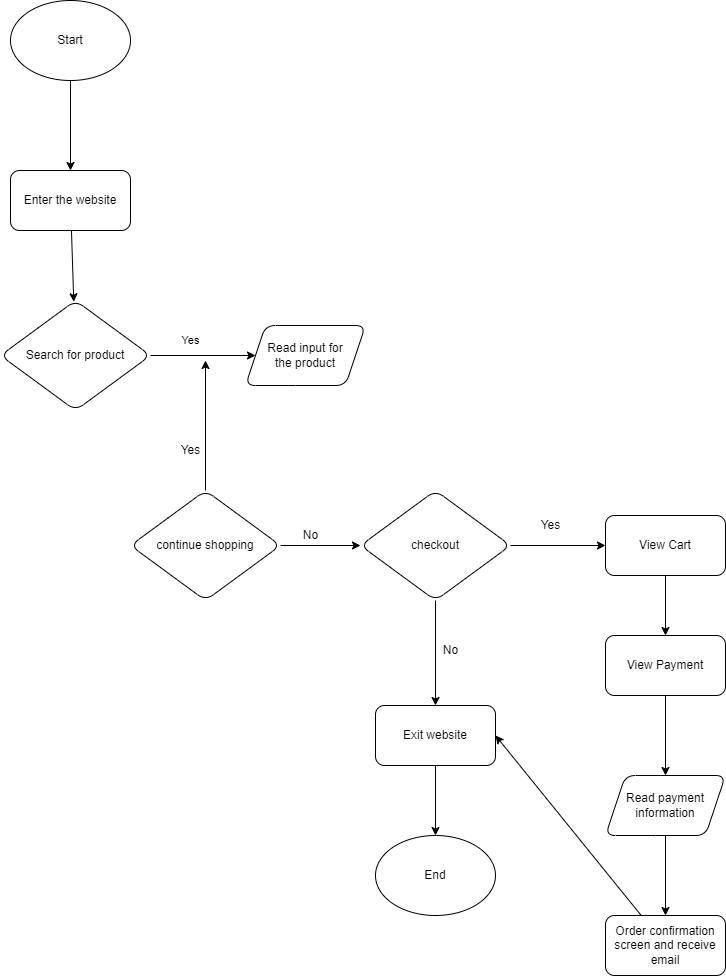

The diagram above was exported from draw.io. Its source (the exported page's mxGraphModel, read from the mxfile embedded in the PNG):
<mxGraphModel dx="574" dy="322" grid="0" gridSize="10" guides="1" tooltips="1" connect="1" arrows="1" fold="1" page="1" pageScale="1" pageWidth="850" pageHeight="1100" math="0" shadow="0">
  <root>
    <mxCell id="0" />
    <mxCell id="1" parent="0" />
    <mxCell id="4" value="" style="edgeStyle=none;html=1;" edge="1" parent="1" source="2">
      <mxGeometry relative="1" as="geometry">
        <mxPoint x="140" y="200" as="targetPoint" />
      </mxGeometry>
    </mxCell>
    <mxCell id="2" value="Start" style="ellipse;whiteSpace=wrap;html=1;" vertex="1" parent="1">
      <mxGeometry x="80" y="30" width="120" height="80" as="geometry" />
    </mxCell>
    <mxCell id="7" value="" style="edgeStyle=none;html=1;" edge="1" parent="1" source="5" target="6">
      <mxGeometry relative="1" as="geometry" />
    </mxCell>
    <mxCell id="5" value="Enter the website" style="rounded=1;whiteSpace=wrap;html=1;" vertex="1" parent="1">
      <mxGeometry x="80" y="200" width="120" height="60" as="geometry" />
    </mxCell>
    <mxCell id="9" value="" style="edgeStyle=none;html=1;" edge="1" parent="1" source="6" target="8">
      <mxGeometry relative="1" as="geometry" />
    </mxCell>
    <mxCell id="10" value="Yes" style="edgeLabel;html=1;align=center;verticalAlign=middle;resizable=0;points=[];" vertex="1" connectable="0" parent="9">
      <mxGeometry x="-0.4303" y="6" relative="1" as="geometry">
        <mxPoint x="10" y="-9" as="offset" />
      </mxGeometry>
    </mxCell>
    <mxCell id="6" value="Search for product" style="rhombus;whiteSpace=wrap;html=1;rounded=1;" vertex="1" parent="1">
      <mxGeometry x="70" y="330" width="150" height="110" as="geometry" />
    </mxCell>
    <mxCell id="8" value="Read input for&lt;br&gt;the product" style="shape=parallelogram;perimeter=parallelogramPerimeter;whiteSpace=wrap;html=1;fixedSize=1;rounded=1;" vertex="1" parent="1">
      <mxGeometry x="315" y="355" width="120" height="60" as="geometry" />
    </mxCell>
    <mxCell id="13" style="edgeStyle=none;html=1;" edge="1" parent="1" source="12">
      <mxGeometry relative="1" as="geometry">
        <mxPoint x="275" y="390" as="targetPoint" />
        <Array as="points" />
      </mxGeometry>
    </mxCell>
    <mxCell id="16" value="" style="edgeStyle=none;html=1;" edge="1" parent="1" source="12" target="15">
      <mxGeometry relative="1" as="geometry" />
    </mxCell>
    <mxCell id="12" value="continue shopping" style="rhombus;whiteSpace=wrap;html=1;rounded=1;" vertex="1" parent="1">
      <mxGeometry x="200" y="520" width="150" height="110" as="geometry" />
    </mxCell>
    <mxCell id="14" value="Yes" style="text;html=1;align=center;verticalAlign=middle;resizable=0;points=[];autosize=1;strokeColor=none;fillColor=none;" vertex="1" parent="1">
      <mxGeometry x="240" y="465" width="40" height="30" as="geometry" />
    </mxCell>
    <mxCell id="19" value="" style="edgeStyle=none;html=1;startArrow=none;" edge="1" parent="1" target="18">
      <mxGeometry relative="1" as="geometry">
        <mxPoint x="640" y="575" as="sourcePoint" />
      </mxGeometry>
    </mxCell>
    <mxCell id="26" value="" style="edgeStyle=none;html=1;" edge="1" parent="1" source="15" target="25">
      <mxGeometry relative="1" as="geometry" />
    </mxCell>
    <mxCell id="15" value="checkout" style="rhombus;whiteSpace=wrap;html=1;rounded=1;" vertex="1" parent="1">
      <mxGeometry x="430" y="520" width="150" height="110" as="geometry" />
    </mxCell>
    <mxCell id="17" value="No" style="text;html=1;align=center;verticalAlign=middle;resizable=0;points=[];autosize=1;strokeColor=none;fillColor=none;" vertex="1" parent="1">
      <mxGeometry x="360" y="550" width="40" height="30" as="geometry" />
    </mxCell>
    <mxCell id="37" style="edgeStyle=none;html=1;exitX=0.5;exitY=1;exitDx=0;exitDy=0;entryX=0.5;entryY=0;entryDx=0;entryDy=0;" edge="1" parent="1" source="18" target="28">
      <mxGeometry relative="1" as="geometry" />
    </mxCell>
    <mxCell id="18" value="View Cart" style="whiteSpace=wrap;html=1;rounded=1;" vertex="1" parent="1">
      <mxGeometry x="675" y="545" width="120" height="60" as="geometry" />
    </mxCell>
    <mxCell id="21" value="" style="edgeStyle=none;html=1;endArrow=none;" edge="1" parent="1" source="15">
      <mxGeometry relative="1" as="geometry">
        <mxPoint x="580" y="575" as="sourcePoint" />
        <mxPoint x="660" y="575" as="targetPoint" />
      </mxGeometry>
    </mxCell>
    <mxCell id="24" value="Yes" style="text;html=1;align=center;verticalAlign=middle;resizable=0;points=[];autosize=1;strokeColor=none;fillColor=none;" vertex="1" parent="1">
      <mxGeometry x="600" y="540" width="40" height="30" as="geometry" />
    </mxCell>
    <mxCell id="36" style="edgeStyle=none;html=1;exitX=0.5;exitY=1;exitDx=0;exitDy=0;entryX=0.5;entryY=0;entryDx=0;entryDy=0;" edge="1" parent="1" source="25" target="35">
      <mxGeometry relative="1" as="geometry">
        <mxPoint x="505" y="860" as="targetPoint" />
      </mxGeometry>
    </mxCell>
    <mxCell id="25" value="Exit website" style="whiteSpace=wrap;html=1;rounded=1;" vertex="1" parent="1">
      <mxGeometry x="445" y="735" width="120" height="60" as="geometry" />
    </mxCell>
    <mxCell id="27" value="No" style="text;html=1;align=center;verticalAlign=middle;resizable=0;points=[];autosize=1;strokeColor=none;fillColor=none;" vertex="1" parent="1">
      <mxGeometry x="500" y="665" width="40" height="30" as="geometry" />
    </mxCell>
    <mxCell id="31" value="" style="edgeStyle=none;html=1;" edge="1" parent="1" source="28" target="30">
      <mxGeometry relative="1" as="geometry" />
    </mxCell>
    <mxCell id="28" value="View Payment" style="whiteSpace=wrap;html=1;rounded=1;" vertex="1" parent="1">
      <mxGeometry x="675" y="665" width="120" height="60" as="geometry" />
    </mxCell>
    <mxCell id="33" value="" style="edgeStyle=none;html=1;" edge="1" parent="1" source="30" target="32">
      <mxGeometry relative="1" as="geometry" />
    </mxCell>
    <mxCell id="30" value="Read payment&lt;br&gt;information" style="shape=parallelogram;perimeter=parallelogramPerimeter;whiteSpace=wrap;html=1;fixedSize=1;rounded=1;" vertex="1" parent="1">
      <mxGeometry x="675" y="805" width="120" height="60" as="geometry" />
    </mxCell>
    <mxCell id="34" style="edgeStyle=none;html=1;entryX=1;entryY=0.5;entryDx=0;entryDy=0;" edge="1" parent="1" source="32" target="25">
      <mxGeometry relative="1" as="geometry" />
    </mxCell>
    <mxCell id="32" value="Order confirmation screen and receive email" style="whiteSpace=wrap;html=1;rounded=1;" vertex="1" parent="1">
      <mxGeometry x="675" y="945" width="120" height="60" as="geometry" />
    </mxCell>
    <mxCell id="35" value="End" style="ellipse;whiteSpace=wrap;html=1;" vertex="1" parent="1">
      <mxGeometry x="445" y="865" width="120" height="80" as="geometry" />
    </mxCell>
  </root>
</mxGraphModel>